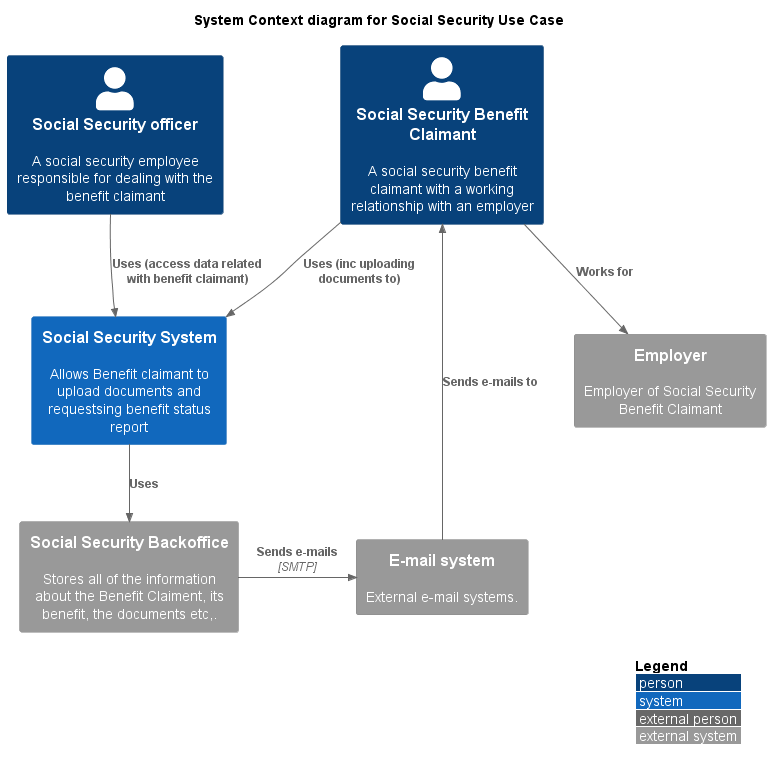

The diagram above was rendered by PlantUML. Its source (embedded in the PNG):
@startuml
!includeurl https://raw.githubusercontent.com/RicardoNiepel/C4-PlantUML/master/C4_Context.puml
' uncomment the following line and comment the first to use locally
' !include C4_Context.puml

LAYOUT_WITH_LEGEND()

title System Context diagram for Social Security Use Case

Person(customer, "Social Security Benefit Claimant ", "A social security benefit claimant with a working relationship with an employer")
Person(adminuser, "Social Security officer ", "A social security employee responsible for dealing with the benefit claimant")
System(app, "Social Security System", "Allows Benefit claimant to upload documents and requestsing benefit status report")

System_Ext(employer, "Employer", "Employer of Social Security Benefit Claimant")
System_Ext(mail_system, "E-mail system", "External e-mail systems.")
System_Ext(socialsecurity, "Social Security Backoffice", "Stores all of the information about the Benefit Claiment, its benefit, the documents etc,.")

Rel(customer, app, "Uses (inc uploading documents to)")
Rel(adminuser, app, "Uses (access data related with benefit claimant)")
Rel_Back(customer, mail_system, "Sends e-mails to")
Rel_Neighbor(socialsecurity, mail_system, "Sends e-mails", "SMTP")
Rel(app, socialsecurity, "Uses")
Rel(customer, employer, "Works for")

@enduml